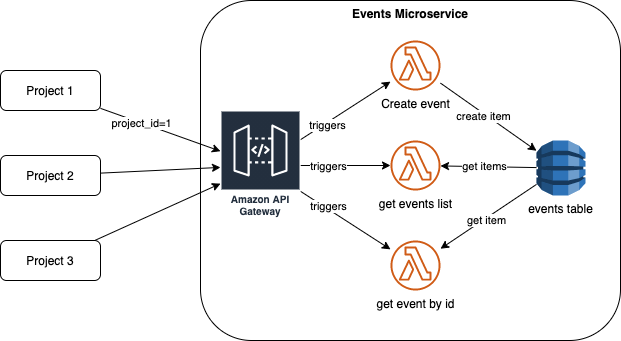

The diagram above was exported from draw.io. Its source (the exported page's mxGraphModel, read from the mxfile embedded in the PNG):
<mxGraphModel dx="537" dy="580" grid="1" gridSize="10" guides="1" tooltips="1" connect="1" arrows="1" fold="1" page="1" pageScale="1" pageWidth="827" pageHeight="1169" math="0" shadow="0">
  <root>
    <mxCell id="0" />
    <mxCell id="1" parent="0" />
    <mxCell id="12" value="Events Microservice" style="rounded=1;whiteSpace=wrap;html=1;verticalAlign=top;fontStyle=1" parent="1" vertex="1">
      <mxGeometry x="200" y="100" width="420" height="340" as="geometry" />
    </mxCell>
    <mxCell id="40" style="edgeStyle=none;rounded=0;orthogonalLoop=1;jettySize=auto;html=1;" parent="1" source="2" target="7" edge="1">
      <mxGeometry relative="1" as="geometry" />
    </mxCell>
    <mxCell id="41" value="project_id=1" style="edgeLabel;html=1;align=center;verticalAlign=middle;resizable=0;points=[];" parent="40" vertex="1" connectable="0">
      <mxGeometry x="-0.3297" relative="1" as="geometry">
        <mxPoint as="offset" />
      </mxGeometry>
    </mxCell>
    <mxCell id="2" value="Project 1" style="rounded=1;whiteSpace=wrap;html=1;" parent="1" vertex="1">
      <mxGeometry y="170" width="100" height="40" as="geometry" />
    </mxCell>
    <mxCell id="23" style="edgeStyle=none;rounded=0;orthogonalLoop=1;jettySize=auto;html=1;" parent="1" source="7" target="13" edge="1">
      <mxGeometry relative="1" as="geometry" />
    </mxCell>
    <mxCell id="37" value="triggers" style="edgeLabel;html=1;align=center;verticalAlign=middle;resizable=0;points=[];" parent="23" vertex="1" connectable="0">
      <mxGeometry x="-0.4477" y="-2" relative="1" as="geometry">
        <mxPoint as="offset" />
      </mxGeometry>
    </mxCell>
    <mxCell id="24" style="edgeStyle=none;rounded=0;orthogonalLoop=1;jettySize=auto;html=1;" parent="1" source="7" target="15" edge="1">
      <mxGeometry relative="1" as="geometry" />
    </mxCell>
    <mxCell id="36" value="triggers" style="edgeLabel;html=1;align=center;verticalAlign=middle;resizable=0;points=[];" parent="24" vertex="1" connectable="0">
      <mxGeometry x="-0.4062" y="-1" relative="1" as="geometry">
        <mxPoint y="-1" as="offset" />
      </mxGeometry>
    </mxCell>
    <mxCell id="25" style="edgeStyle=none;rounded=0;orthogonalLoop=1;jettySize=auto;html=1;" parent="1" source="7" target="16" edge="1">
      <mxGeometry relative="1" as="geometry" />
    </mxCell>
    <mxCell id="34" value="triggers" style="edgeLabel;html=1;align=center;verticalAlign=middle;resizable=0;points=[];" parent="25" vertex="1" connectable="0">
      <mxGeometry x="-0.3935" y="3" relative="1" as="geometry">
        <mxPoint x="-1" as="offset" />
      </mxGeometry>
    </mxCell>
    <mxCell id="7" value="Amazon API Gateway" style="outlineConnect=0;fontColor=#232F3E;gradientColor=none;strokeColor=#ffffff;fillColor=#232F3E;dashed=0;verticalLabelPosition=middle;verticalAlign=bottom;align=center;html=1;whiteSpace=wrap;fontSize=10;fontStyle=1;spacing=3;shape=mxgraph.aws4.productIcon;prIcon=mxgraph.aws4.api_gateway;" parent="1" vertex="1">
      <mxGeometry x="220" y="210" width="80" height="110" as="geometry" />
    </mxCell>
    <mxCell id="30" style="edgeStyle=none;rounded=0;orthogonalLoop=1;jettySize=auto;html=1;" parent="1" source="13" target="26" edge="1">
      <mxGeometry relative="1" as="geometry" />
    </mxCell>
    <mxCell id="31" value="create item" style="edgeLabel;html=1;align=center;verticalAlign=middle;resizable=0;points=[];" parent="30" vertex="1" connectable="0">
      <mxGeometry x="-0.0838" y="-2" relative="1" as="geometry">
        <mxPoint as="offset" />
      </mxGeometry>
    </mxCell>
    <mxCell id="13" value="&lt;font&gt;Create event&lt;br&gt;&lt;/font&gt;" style="outlineConnect=0;gradientColor=none;fillColor=#D05C17;strokeColor=none;dashed=0;verticalLabelPosition=bottom;verticalAlign=top;align=center;html=1;fontSize=12;fontStyle=0;aspect=fixed;pointerEvents=1;shape=mxgraph.aws4.lambda_function;" parent="1" vertex="1">
      <mxGeometry x="390" y="140" width="50" height="50" as="geometry" />
    </mxCell>
    <mxCell id="15" value="&lt;font&gt;get events list&lt;br&gt;&lt;/font&gt;" style="outlineConnect=0;gradientColor=none;fillColor=#D05C17;strokeColor=none;dashed=0;verticalLabelPosition=bottom;verticalAlign=top;align=center;html=1;fontSize=12;fontStyle=0;aspect=fixed;pointerEvents=1;shape=mxgraph.aws4.lambda_function;" parent="1" vertex="1">
      <mxGeometry x="390" y="240" width="50" height="50" as="geometry" />
    </mxCell>
    <mxCell id="16" value="&lt;font&gt;get event by id&lt;br&gt;&lt;/font&gt;" style="outlineConnect=0;gradientColor=none;fillColor=#D05C17;strokeColor=none;dashed=0;verticalLabelPosition=bottom;verticalAlign=top;align=center;html=1;fontSize=12;fontStyle=0;aspect=fixed;pointerEvents=1;shape=mxgraph.aws4.lambda_function;" parent="1" vertex="1">
      <mxGeometry x="390" y="340" width="50" height="50" as="geometry" />
    </mxCell>
    <mxCell id="38" style="edgeStyle=none;rounded=0;orthogonalLoop=1;jettySize=auto;html=1;" parent="1" source="18" target="7" edge="1">
      <mxGeometry relative="1" as="geometry" />
    </mxCell>
    <mxCell id="18" value="Project 2" style="rounded=1;whiteSpace=wrap;html=1;" parent="1" vertex="1">
      <mxGeometry y="255" width="100" height="40" as="geometry" />
    </mxCell>
    <mxCell id="39" style="edgeStyle=none;rounded=0;orthogonalLoop=1;jettySize=auto;html=1;" parent="1" source="19" target="7" edge="1">
      <mxGeometry relative="1" as="geometry" />
    </mxCell>
    <mxCell id="19" value="Project 3" style="rounded=1;whiteSpace=wrap;html=1;" parent="1" vertex="1">
      <mxGeometry y="340" width="100" height="40" as="geometry" />
    </mxCell>
    <mxCell id="27" style="edgeStyle=none;rounded=0;orthogonalLoop=1;jettySize=auto;html=1;" parent="1" source="26" target="15" edge="1">
      <mxGeometry relative="1" as="geometry" />
    </mxCell>
    <mxCell id="32" value="get items" style="edgeLabel;html=1;align=center;verticalAlign=middle;resizable=0;points=[];" parent="27" vertex="1" connectable="0">
      <mxGeometry x="0.1046" y="-1" relative="1" as="geometry">
        <mxPoint as="offset" />
      </mxGeometry>
    </mxCell>
    <mxCell id="29" style="edgeStyle=none;rounded=0;orthogonalLoop=1;jettySize=auto;html=1;" parent="1" source="26" target="16" edge="1">
      <mxGeometry relative="1" as="geometry" />
    </mxCell>
    <mxCell id="33" value="get item" style="edgeLabel;html=1;align=center;verticalAlign=middle;resizable=0;points=[];" parent="29" vertex="1" connectable="0">
      <mxGeometry x="0.0714" y="1" relative="1" as="geometry">
        <mxPoint as="offset" />
      </mxGeometry>
    </mxCell>
    <mxCell id="26" value="events table" style="outlineConnect=0;dashed=0;verticalLabelPosition=bottom;verticalAlign=top;align=center;html=1;shape=mxgraph.aws3.dynamo_db;fillColor=#2E73B8;gradientColor=none;" parent="1" vertex="1">
      <mxGeometry x="536" y="240" width="48.89" height="55" as="geometry" />
    </mxCell>
  </root>
</mxGraphModel>